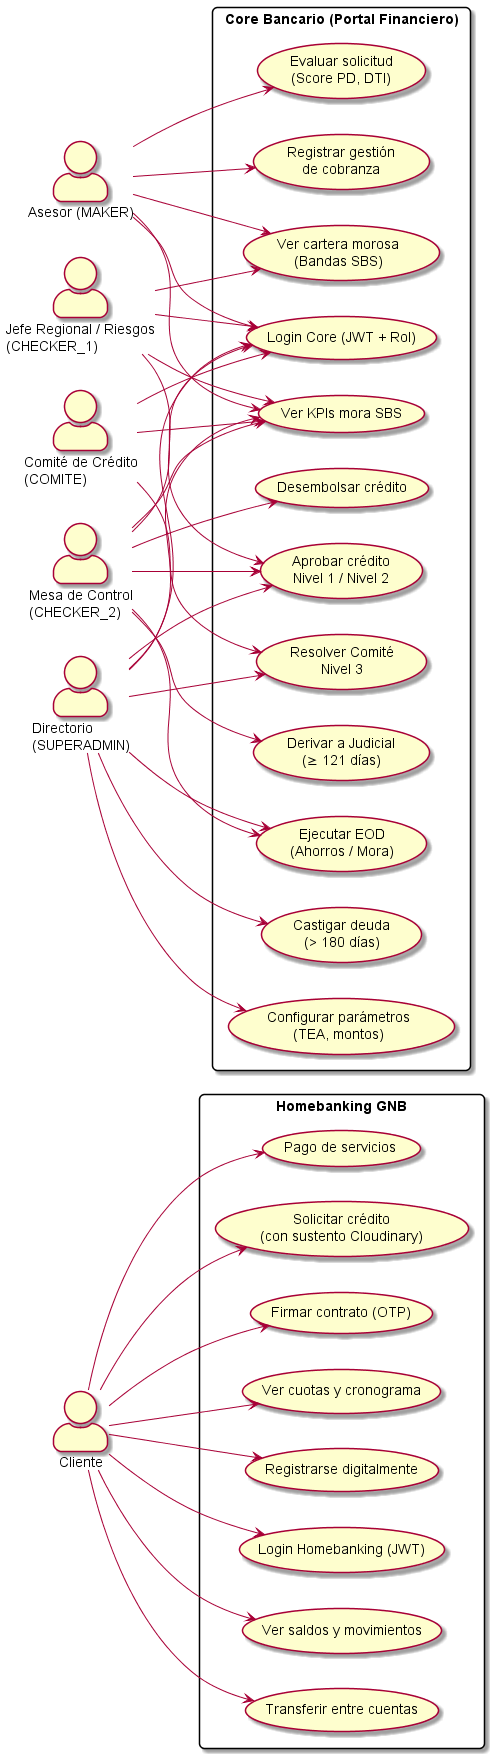

The diagram above was rendered by PlantUML. Its source (embedded in the PNG):
@startuml
skinparam roundcorner 10
skinparam actorStyle awesome
left to right direction

actor "Cliente" as CLI
actor "Asesor (MAKER)" as MKR
actor "Jefe Regional / Riesgos\n(CHECKER_1)" as CHK1
actor "Mesa de Control\n(CHECKER_2)" as CHK2
actor "Comité de Crédito\n(COMITE)" as COM
actor "Directorio\n(SUPERADMIN)" as SA

rectangle "Homebanking GNB" {
  usecase "Registrarse digitalmente" as UC_REG
  usecase "Login Homebanking (JWT)" as UC_LOGIN_HB
  usecase "Ver saldos y movimientos" as UC_SALDOS
  usecase "Transferir entre cuentas" as UC_TRANSF
  usecase "Pago de servicios" as UC_PAGO
  usecase "Solicitar crédito\n(con sustento Cloudinary)" as UC_SOLICITAR
  usecase "Firmar contrato (OTP)" as UC_OTP
  usecase "Ver cuotas y cronograma" as UC_CUOTAS
}

rectangle "Core Bancario (Portal Financiero)" {
  usecase "Login Core (JWT + Rol)" as UC_LOGIN_CORE
  usecase "Evaluar solicitud\n(Score PD, DTI)" as UC_EVALUAR
  usecase "Aprobar crédito\nNivel 1 / Nivel 2" as UC_APROBAR
  usecase "Resolver Comité\nNivel 3" as UC_COMITE
  usecase "Desembolsar crédito" as UC_DESEMBOLSAR
  usecase "Ver cartera morosa\n(Bandas SBS)" as UC_MORA
  usecase "Registrar gestión\nde cobranza" as UC_GESTION
  usecase "Derivar a Judicial\n(≥ 121 días)" as UC_JUDICIAL
  usecase "Castigar deuda\n(> 180 días)" as UC_CASTIGO
  usecase "Ejecutar EOD\n(Ahorros / Mora)" as UC_EOD
  usecase "Configurar parámetros\n(TEA, montos)" as UC_PARAMS
  usecase "Ver KPIs mora SBS" as UC_KPIS
}

' Relaciones Cliente
CLI --> UC_REG
CLI --> UC_LOGIN_HB
CLI --> UC_SALDOS
CLI --> UC_TRANSF
CLI --> UC_PAGO
CLI --> UC_SOLICITAR
CLI --> UC_OTP
CLI --> UC_CUOTAS

' Relaciones MAKER
MKR --> UC_LOGIN_CORE
MKR --> UC_EVALUAR
MKR --> UC_MORA
MKR --> UC_GESTION
MKR --> UC_KPIS

' Relaciones CHECKER_1
CHK1 --> UC_LOGIN_CORE
CHK1 --> UC_APROBAR
CHK1 --> UC_MORA
CHK1 --> UC_KPIS

' Relaciones CHECKER_2
CHK2 --> UC_LOGIN_CORE
CHK2 --> UC_APROBAR
CHK2 --> UC_DESEMBOLSAR
CHK2 --> UC_JUDICIAL
CHK2 --> UC_EOD
CHK2 --> UC_KPIS

' Relaciones COMITE
COM --> UC_LOGIN_CORE
COM --> UC_COMITE
COM --> UC_KPIS

' Relaciones SUPERADMIN
SA --> UC_LOGIN_CORE
SA --> UC_CASTIGO
SA --> UC_EOD
SA --> UC_PARAMS
SA --> UC_KPIS
SA --> UC_APROBAR
SA --> UC_COMITE

@enduml